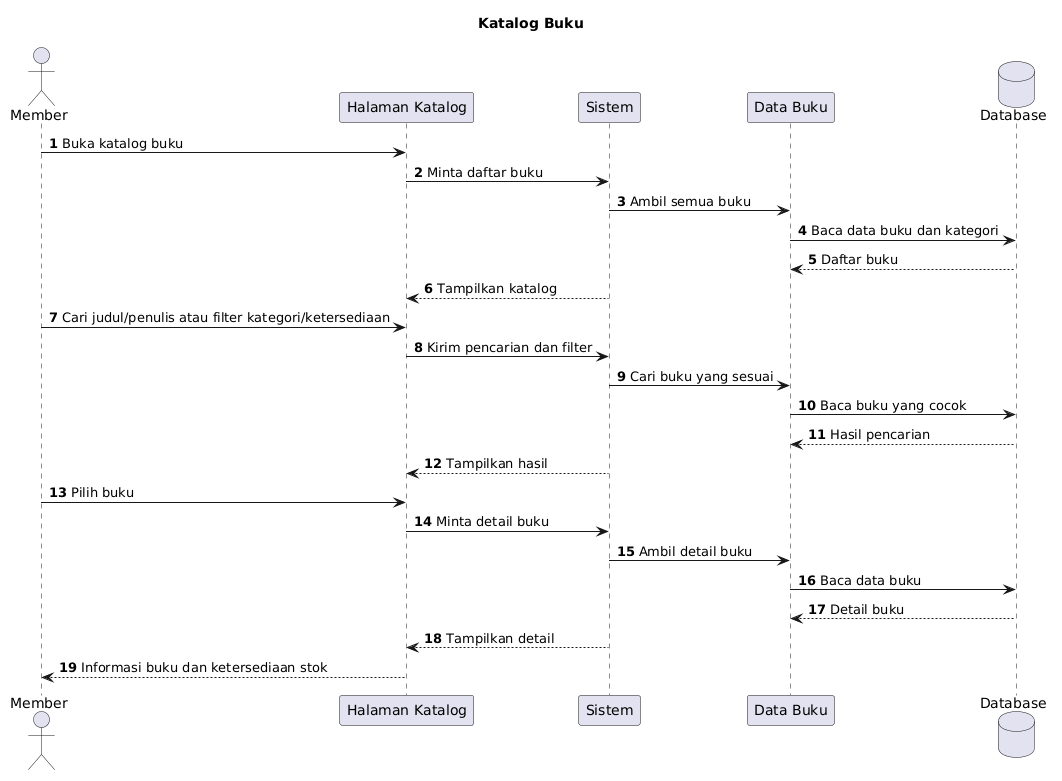

The diagram above was rendered by PlantUML. Its source (embedded in the PNG):
@startuml
title Katalog Buku
autonumber
actor Member as A
participant "Halaman Katalog" as H
participant "Sistem" as S
participant "Data Buku" as B
database "Database" as DB

A -> H : Buka katalog buku
H -> S : Minta daftar buku
S -> B : Ambil semua buku
B -> DB : Baca data buku dan kategori
DB --> B : Daftar buku
S --> H : Tampilkan katalog
A -> H : Cari judul/penulis atau filter kategori/ketersediaan
H -> S : Kirim pencarian dan filter
S -> B : Cari buku yang sesuai
B -> DB : Baca buku yang cocok
DB --> B : Hasil pencarian
S --> H : Tampilkan hasil
A -> H : Pilih buku
H -> S : Minta detail buku
S -> B : Ambil detail buku
B -> DB : Baca data buku
DB --> B : Detail buku
S --> H : Tampilkan detail
H --> A : Informasi buku dan ketersediaan stok
@enduml